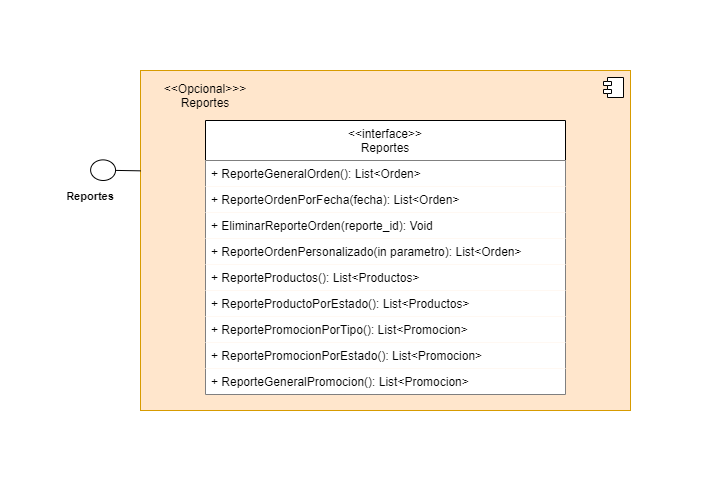

The diagram above was exported from draw.io. Its source (the exported page's mxGraphModel, read from the mxfile embedded in the PNG):
<mxGraphModel dx="595" dy="762" grid="1" gridSize="10" guides="1" tooltips="1" connect="1" arrows="1" fold="1" page="1" pageScale="1" pageWidth="827" pageHeight="1169" math="0" shadow="0">
  <root>
    <mxCell id="0" />
    <mxCell id="1" parent="0" />
    <mxCell id="2" value="" style="html=1;dropTarget=0;fillColor=#ffe6cc;strokeColor=#d79b00;" vertex="1" parent="1">
      <mxGeometry x="1010" y="100" width="490" height="340" as="geometry" />
    </mxCell>
    <mxCell id="3" value="" style="shape=module;jettyWidth=8;jettyHeight=4;" vertex="1" parent="2">
      <mxGeometry x="1" width="20" height="20" relative="1" as="geometry">
        <mxPoint x="-27" y="7" as="offset" />
      </mxGeometry>
    </mxCell>
    <mxCell id="4" value="&lt;span style=&quot;font-size: 11px&quot;&gt;&lt;b&gt;Reportes&lt;/b&gt;&lt;/span&gt;" style="text;html=1;strokeColor=none;fillColor=none;align=center;verticalAlign=middle;whiteSpace=wrap;rounded=0;" vertex="1" parent="1">
      <mxGeometry x="930" y="210.21000000000004" width="60" height="30" as="geometry" />
    </mxCell>
    <mxCell id="5" value="&lt;&lt;interface&gt;&gt;&#10;Reportes" style="swimlane;fontStyle=0;childLayout=stackLayout;horizontal=1;startSize=40;fillColor=default;horizontalStack=0;resizeParent=1;resizeParentMax=0;resizeLast=0;collapsible=1;marginBottom=0;" vertex="1" parent="1">
      <mxGeometry x="1075" y="150" width="360" height="274" as="geometry" />
    </mxCell>
    <mxCell id="6" value="+ ReporteGeneralOrden(): List&lt;Orden&gt;" style="text;strokeColor=none;fillColor=default;align=left;verticalAlign=top;spacingLeft=4;spacingRight=4;overflow=hidden;rotatable=0;points=[[0,0.5],[1,0.5]];portConstraint=eastwest;" vertex="1" parent="5">
      <mxGeometry y="40" width="360" height="26" as="geometry" />
    </mxCell>
    <mxCell id="7" value="+ ReporteOrdenPorFecha(fecha): List&lt;Orden&gt;" style="text;strokeColor=none;fillColor=default;align=left;verticalAlign=top;spacingLeft=4;spacingRight=4;overflow=hidden;rotatable=0;points=[[0,0.5],[1,0.5]];portConstraint=eastwest;" vertex="1" parent="5">
      <mxGeometry y="66" width="360" height="26" as="geometry" />
    </mxCell>
    <mxCell id="8" value="+ EliminarReporteOrden(reporte_id): Void" style="text;strokeColor=none;fillColor=default;align=left;verticalAlign=top;spacingLeft=4;spacingRight=4;overflow=hidden;rotatable=0;points=[[0,0.5],[1,0.5]];portConstraint=eastwest;" vertex="1" parent="5">
      <mxGeometry y="92" width="360" height="26" as="geometry" />
    </mxCell>
    <mxCell id="9" value="+ ReporteOrdenPersonalizado(in parametro): List&lt;Orden&gt;&#10;" style="text;strokeColor=none;fillColor=default;align=left;verticalAlign=top;spacingLeft=4;spacingRight=4;overflow=hidden;rotatable=0;points=[[0,0.5],[1,0.5]];portConstraint=eastwest;" vertex="1" parent="5">
      <mxGeometry y="118" width="360" height="26" as="geometry" />
    </mxCell>
    <mxCell id="10" value="+ ReporteProductos(): List&lt;Productos&gt;" style="text;strokeColor=none;fillColor=default;align=left;verticalAlign=top;spacingLeft=4;spacingRight=4;overflow=hidden;rotatable=0;points=[[0,0.5],[1,0.5]];portConstraint=eastwest;" vertex="1" parent="5">
      <mxGeometry y="144" width="360" height="26" as="geometry" />
    </mxCell>
    <mxCell id="11" value="+ ReporteProductoPorEstado(): List&lt;Productos&gt;" style="text;strokeColor=none;fillColor=default;align=left;verticalAlign=top;spacingLeft=4;spacingRight=4;overflow=hidden;rotatable=0;points=[[0,0.5],[1,0.5]];portConstraint=eastwest;" vertex="1" parent="5">
      <mxGeometry y="170" width="360" height="26" as="geometry" />
    </mxCell>
    <mxCell id="12" value="+ ReportePromocionPorTipo(): List&lt;Promocion&gt;" style="text;strokeColor=none;fillColor=default;align=left;verticalAlign=top;spacingLeft=4;spacingRight=4;overflow=hidden;rotatable=0;points=[[0,0.5],[1,0.5]];portConstraint=eastwest;" vertex="1" parent="5">
      <mxGeometry y="196" width="360" height="26" as="geometry" />
    </mxCell>
    <mxCell id="13" value="+ ReportePromocionPorEstado(): List&lt;Promocion&gt;" style="text;strokeColor=none;fillColor=default;align=left;verticalAlign=top;spacingLeft=4;spacingRight=4;overflow=hidden;rotatable=0;points=[[0,0.5],[1,0.5]];portConstraint=eastwest;" vertex="1" parent="5">
      <mxGeometry y="222" width="360" height="26" as="geometry" />
    </mxCell>
    <mxCell id="14" value="+ ReporteGeneralPromocion(): List&lt;Promocion&gt;" style="text;strokeColor=none;fillColor=default;align=left;verticalAlign=top;spacingLeft=4;spacingRight=4;overflow=hidden;rotatable=0;points=[[0,0.5],[1,0.5]];portConstraint=eastwest;" vertex="1" parent="5">
      <mxGeometry y="248" width="360" height="26" as="geometry" />
    </mxCell>
    <mxCell id="15" value="" style="html=1;outlineConnect=0;whiteSpace=wrap;shape=mxgraph.archimate3.interface;rotation=-179;" vertex="1" parent="1">
      <mxGeometry x="960.1199999999999" y="189.5999999999999" width="49.88" height="20.61" as="geometry" />
    </mxCell>
    <mxCell id="16" value="&amp;lt;&amp;lt;Opcional&amp;gt;&amp;gt;&amp;gt;&lt;br&gt;Reportes" style="text;html=1;strokeColor=none;fillColor=none;align=center;verticalAlign=middle;whiteSpace=wrap;rounded=0;" vertex="1" parent="1">
      <mxGeometry x="1020" y="110" width="110" height="30" as="geometry" />
    </mxCell>
    <mxCell id="17" value="" style="rounded=0;whiteSpace=wrap;html=1;fillColor=none;strokeColor=none;rotation=-90;" vertex="1" parent="1">
      <mxGeometry x="1490" y="220.21" width="120" height="60" as="geometry" />
    </mxCell>
    <mxCell id="18" value="" style="rounded=0;whiteSpace=wrap;html=1;fillColor=none;strokeColor=none;rotation=0;" vertex="1" parent="1">
      <mxGeometry x="1190" y="460" width="120" height="60" as="geometry" />
    </mxCell>
    <mxCell id="19" value="" style="rounded=0;whiteSpace=wrap;html=1;fillColor=none;strokeColor=none;rotation=0;" vertex="1" parent="1">
      <mxGeometry x="1195" y="30" width="120" height="60" as="geometry" />
    </mxCell>
    <mxCell id="20" value="" style="rounded=0;whiteSpace=wrap;html=1;fillColor=none;strokeColor=none;rotation=-90;" vertex="1" parent="1">
      <mxGeometry x="840.12" y="220.21" width="120" height="60" as="geometry" />
    </mxCell>
  </root>
</mxGraphModel>